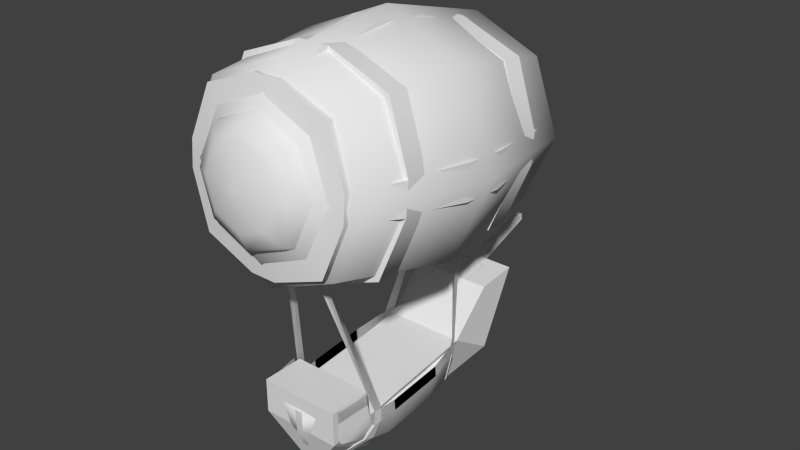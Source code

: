 # Source: airship_01.blend  (saved by Blender 2.76.0; exported with 4.5.12 LTS)
import bpy
from mathutils import Matrix  # noqa: F401  (used for matrix-valued properties, if any)

bpy.ops.wm.read_factory_settings(use_empty=True)
scene = bpy.context.scene
scene.name = 'Scene'

# ---- collections
col_collection_1 = bpy.data.collections.new('Collection 1'); scene.collection.children.link(col_collection_1)
col_collection_2 = bpy.data.collections.new('Collection 2'); scene.collection.children.link(col_collection_2)

# ---- world
world_world = bpy.data.worlds.new('World'); scene.world = world_world
world_world.color = (0.05088, 0.05088, 0.05088)
world_world.use_sun_shadow = False
world_world.sun_shadow_jitter_overblur = 0.0
world_world.cycles.sampling_method = 'MANUAL'
world_world.cycles.sample_map_resolution = 256

# ---- meshes
me_circle = bpy.data.meshes.new('Circle')
me_circle.from_pydata([(-3.0, 19.55, -2.683), (-13.61, 15.17, -2.3), (-18.0, 4.603, -1.376), (3.0, -16.32, 0.4546), (13.61, -11.94, 0.07173), (18.0, -1.374, -0.8527), (3.0, 19.55, -2.683), (-18.0, -1.374, -0.8527), (-13.61, -11.94, 0.07173), (-3.0, -16.32, 0.4546), (18.0, 4.603, -1.376), (13.61, 15.17, -2.3), (19.5, -1.374, -0.8527), (19.5, 4.603, -1.376), (-3.0, 21.04, -2.814), (3.0, 21.04, -2.814), (-19.5, 4.603, -1.376), (-19.5, -1.374, -0.8527), (3.0, -17.81, 0.5854), (-3.0, -17.81, 0.5854), (-14.97, 16.52, -2.419), (14.97, -13.3, 0.1903), (-14.97, -13.3, 0.1903), (14.97, 16.52, -2.419), (-3.63, 22.44, -12.97), (-16.46, 17.14, -12.51), (-21.78, 4.359, -11.39), (3.63, -20.95, -9.178), (16.46, -15.66, -9.641), (21.78, -2.873, -10.76), (3.63, 22.44, -12.97), (-21.78, -2.873, -10.76), (-16.46, -15.66, -9.641), (-3.63, -20.95, -9.178), (21.78, 4.359, -11.39), (16.46, 17.14, -12.51), (23.6, -2.873, -10.76), (23.6, 4.359, -11.39), (-3.63, 24.25, -13.13), (3.63, 24.25, -13.13), (-23.6, 4.359, -11.39), (-23.6, -2.873, -10.76), (3.63, -22.76, -9.02), (-3.63, -22.76, -9.02), (19.5, -1.2, 1.14), (19.5, 4.778, 0.6168), (-3.0, 21.21, -0.8213), (3.0, 21.21, -0.8213), (-19.5, 4.778, 0.6168), (-19.5, -1.2, 1.14), (3.0, -17.64, 2.578), (-3.0, -17.64, 2.578), (-14.97, 16.7, -0.4263), (14.97, -13.12, 2.183), (-14.97, -13.12, 2.183), (14.97, 16.7, -0.4263), (14.23, 1.876, 1.874), (7.875e-07, -10.62, 5.979), (-3.821e-09, 16.06, 0.6339), (3.232e-08, 14.9, 3.747), (-14.23, 1.876, 1.874), (-12.81, 2.138, 4.863), (8.352e-07, -12.3, 3.115), (12.81, 2.138, 4.863), (-10.06, 11.9, 0.9972), (10.06, -8.15, 2.752), (-10.06, -8.15, 2.752), (10.06, 11.9, 0.9972), (-9.058, 11.16, 4.074), (9.058, -6.886, 5.652), (-9.058, -6.886, 5.652), (9.058, 11.16, 4.074), (7.122e-07, -6.621, 7.637), (1.836e-07, 11.24, 6.074), (-8.967, 2.312, 6.855), (8.967, 2.312, 6.855), (-6.341, 8.628, 6.303), (6.341, -4.005, 7.408), (-6.341, -4.005, 7.408), (6.341, 8.628, 6.303), (6.258e-07, 2.399, 7.852), (3.63, 22.0, -17.96), (21.78, -3.309, -15.74), (16.46, -16.09, -14.62), (3.63, -21.39, -14.16), (-21.78, 3.924, -16.37), (-16.46, 16.71, -17.49), (-3.63, 22.0, -17.96), (-21.78, -3.309, -15.74), (-16.46, -16.09, -14.62), (-3.63, -21.39, -14.16), (21.78, 3.924, -16.37), (16.46, 16.71, -17.49), (23.6, -3.309, -15.74), (23.6, 3.924, -16.37), (-3.63, 23.81, -18.11), (3.63, 23.81, -18.11), (-23.6, 3.924, -16.37), (-23.6, -3.309, -15.74), (3.63, -23.2, -14.0), (-3.63, -23.2, -14.0), (-18.11, 18.78, -12.65), (18.11, -17.3, -9.498), (-18.11, -17.3, -9.498), (18.11, 18.78, -12.65), (18.11, -17.73, -14.48), (-18.11, 18.35, -17.64), (-18.11, -17.73, -14.48), (18.11, 18.35, -17.64), (3.993, 23.3, -28.11), (23.96, -4.542, -25.67), (18.11, -18.61, -24.44), (3.993, -24.43, -23.93), (-23.96, 3.414, -26.37), (-18.11, 17.48, -27.6), (-3.993, 23.3, -28.11), (-23.96, -4.542, -25.67), (-18.11, -18.61, -24.44), (-3.993, -24.43, -23.93), (23.96, 3.414, -26.37), (18.11, 17.48, -27.6), (25.95, -4.542, -25.67), (25.95, 3.414, -26.37), (-3.993, 25.29, -28.28), (3.993, 25.29, -28.28), (-25.95, 3.414, -26.37), (-25.95, -4.542, -25.67), (3.993, -26.42, -23.76), (-3.993, -26.42, -23.76), (3.993, 22.43, -38.07), (23.96, -5.414, -35.63), (18.11, -19.48, -34.4), (3.993, -25.3, -33.89), (-23.96, 2.542, -36.33), (-18.11, 16.61, -37.56), (-3.993, 22.43, -38.07), (-23.96, -5.414, -35.63), (-18.11, -19.48, -34.4), (-3.993, -25.3, -33.89), (23.96, 2.542, -36.33), (18.11, 16.61, -37.56), (25.95, -5.414, -35.63), (25.95, 2.542, -36.33), (-3.993, 24.42, -38.24), (3.993, 24.42, -38.24), (-25.95, 2.542, -36.33), (-25.95, -5.414, -35.63), (3.993, -27.29, -33.72), (-3.993, -27.29, -33.72), (3.627, 19.37, -47.84), (21.76, -5.92, -45.63), (16.45, -18.69, -44.51), (-3.627, 19.37, -47.84), (21.76, 1.306, -46.26), (16.45, 14.08, -47.38), (23.57, -5.92, -45.63), (23.57, 1.306, -46.26), (-3.627, 21.18, -48.0), (3.627, 21.18, -48.0), (-3.0, 14.32, -62.45), (-13.61, 9.94, -62.07), (-18.0, -0.6261, -61.15), (3.0, -21.55, -59.32), (13.61, -17.17, -59.7), (18.0, -6.603, -60.62), (3.0, 14.32, -62.45), (-18.0, -6.603, -60.62), (-13.61, -17.17, -59.7), (-3.0, -21.55, -59.32), (18.0, -0.6261, -61.15), (13.61, 9.94, -62.07), (19.5, -6.603, -60.62), (19.5, -0.6261, -61.15), (-3.0, 15.81, -62.59), (3.0, 15.81, -62.59), (-19.5, -0.6261, -61.15), (-19.5, -6.603, -60.62), (3.0, -23.04, -59.19), (-3.0, -23.04, -59.19), (-14.97, 11.3, -62.19), (14.97, -18.52, -59.58), (-14.97, -18.52, -59.58), (14.97, 11.3, -62.19), (-3.63, 18.95, -52.82), (-16.46, 13.66, -52.36), (-21.78, 0.8731, -51.24), (3.63, -24.44, -49.03), (16.46, -19.14, -49.49), (21.78, -6.359, -50.61), (3.63, 18.95, -52.82), (-21.78, -6.359, -50.61), (-16.46, -19.14, -49.49), (-3.63, -24.44, -49.03), (21.78, 0.8731, -51.24), (16.46, 13.66, -52.36), (23.6, -6.359, -50.61), (23.6, 0.8731, -51.24), (-3.63, 20.76, -52.98), (3.63, 20.76, -52.98), (-23.6, 0.8731, -51.24), (-23.6, -6.359, -50.61), (3.63, -26.25, -48.87), (-3.63, -26.25, -48.87), (19.5, -6.778, -62.62), (19.5, -0.8004, -63.14), (-3.0, 15.64, -64.58), (3.0, 15.64, -64.58), (-19.5, -0.8004, -63.14), (-19.5, -6.778, -62.62), (3.0, -23.21, -61.18), (-3.0, -23.21, -61.18), (-14.97, 11.12, -64.18), (14.97, -18.7, -61.57), (-14.97, -18.7, -61.57), (14.97, 11.12, -64.18), (14.23, -3.876, -63.87), (7.875e-07, -16.9, -65.75), (-3.821e-09, 10.3, -65.11), (3.232e-08, 8.624, -67.98), (-14.23, -3.876, -63.87), (-12.81, -4.138, -66.86), (8.352e-07, -18.06, -62.63), (12.81, -4.138, -66.86), (-10.06, 6.15, -64.75), (10.06, -13.9, -63.0), (-10.06, -13.9, -63.0), (10.06, 6.15, -64.75), (-9.058, 4.886, -67.65), (9.058, -13.16, -66.07), (-9.058, -13.16, -66.07), (9.058, 4.886, -67.65), (7.122e-07, -13.24, -68.07), (1.836e-07, 4.621, -69.64), (-8.967, -4.312, -68.86), (8.967, -4.312, -68.86), (-6.341, 2.005, -69.41), (6.341, -10.63, -68.3), (-6.341, -10.63, -68.3), (6.341, 2.005, -69.41), (6.258e-07, -4.399, -69.85), (3.63, -24.0, -44.04), (-21.78, 1.309, -46.26), (-16.46, 14.09, -47.38), (-21.78, -5.924, -45.63), (-16.46, -18.71, -44.51), (-3.63, -24.0, -44.04), (-23.6, 1.309, -46.26), (-23.6, -5.924, -45.63), (3.63, -25.81, -43.89), (-3.63, -25.81, -43.89), (-18.11, 15.3, -52.5), (18.11, -20.78, -49.35), (-18.11, -20.78, -49.35), (18.11, 15.3, -52.5), (18.11, -20.35, -44.36), (-18.11, 15.73, -47.52), (-18.11, -20.35, -44.36), (18.11, 15.73, -47.52), (-11.55, -56.57, -21.91), (11.55, -56.57, -21.91), (-11.55, -55.35, -35.86), (11.55, -55.35, -35.86), (-10.4, -54.04, -42.77), (10.4, -54.04, -42.77), (-6.615, -52.04, -49.63), (6.615, -52.04, -49.63), (-4.631, -45.15, -56.05), (4.631, -45.15, -56.05), (-4.167, -44.54, -63.02), (-0.8335, -70.02, -36.84), (-0.8335, -68.71, -43.75), (0.8335, -68.71, -43.75), (-0.8335, -38.53, -83.58), (0.8335, -38.53, -83.58), (-10.4, -51.6, -14.45), (10.4, -51.6, -14.45), (-9.356, -52.4, -5.388), (9.356, -52.4, -5.388), (10.49, -57.13, -15.52), (-10.49, -57.13, -15.52), (-0.8335, -51.7, -61.54), (0.8335, -51.7, -61.54), (-0.8335, -44.42, -64.42), (0.8335, -44.42, -64.42), (11.55, -53.78, -21.67), (-11.55, -53.78, -21.67), (-11.55, -52.56, -35.62), (11.55, -52.56, -35.62), (-10.4, -51.25, -42.53), (10.4, -51.25, -42.53), (-6.615, -49.25, -49.38), (6.615, -49.25, -49.38), (-4.631, -42.36, -55.81), (4.631, -42.36, -55.81), (-4.167, -41.75, -62.78), (4.167, -41.75, -62.78), (-0.8335, -41.63, -64.17), (0.8335, -41.63, -64.17), (-10.4, -48.81, -14.21), (10.4, -48.81, -14.21), (-9.356, -49.61, -5.144), (9.356, -49.61, -5.144), (10.44, -54.37, -14.99), (-10.44, -54.37, -14.99), (5.926, -59.02, -50.11), (0.8335, -66.07, -49.85), (-0.8335, -66.07, -49.85), (4.167, -44.54, -63.02), (-4.167, -51.82, -60.15), (4.167, -51.82, -60.15), (-4.167, -57.77, -56.45), (4.167, -57.77, -56.45), (0.8335, -57.64, -57.85), (-0.8335, -57.64, -57.85), (0.8335, -70.02, -36.84), (-0.8335, -71.24, -22.89), (0.8335, -71.24, -22.89), (-0.8335, -66.88, -8.459), (0.8335, -66.88, -8.459), (-0.8335, -58.06, -4.876), (0.8335, -58.06, -4.876), (8.726, -61.03, -43.26), (9.426, -62.34, -36.35), (9.426, -63.56, -22.4), (8.026, -61.5, -13.79), (9.743, -57.83, -7.562), (-0.9356, -52.46, -4.691), (0.9356, -52.46, -4.691), (-5.926, -59.02, -50.11), (0.8335, -37.13, -83.46), (-8.726, -61.03, -43.26), (-9.426, -62.34, -36.35), (-9.426, -63.56, -22.4), (-8.026, -61.5, -13.79), (-9.743, -57.83, -7.562), (-0.8335, -37.13, -83.46), (11.0, -54.0, -16.0), (11.0, -54.0, -18.0), (4.0, -20.0, -7.0), (4.0, -20.0, -9.0), (11.0, -57.33, -16.0), (11.0, -57.33, -18.0), (9.423, -62.09, -17.32), (8.543, -62.09, -15.52), (-11.0, -57.33, -18.0), (-11.0, -57.33, -16.0), (-4.0, -20.0, -9.0), (-4.0, -20.0, -7.0), (9.426, -53.47, -45.14), (10.49, -54.0, -43.0), (4.0, -20.0, -54.0), (4.0, -20.0, -52.0), (8.152, -60.54, -45.0), (8.93, -61.12, -43.0), (9.262, -54.26, -42.56), (8.348, -53.7, -45.48), (-4.0, -20.0, -52.0), (-4.0, -20.0, -54.0), (-10.49, -54.0, -43.0), (-9.426, -53.47, -45.14), (1.03, -68.28, -45.0), (0.8506, -69.1, -43.0), (-1.03, -68.28, -45.0), (-0.8506, -69.1, -43.0), (-8.912, -60.54, -45.0), (-9.758, -61.12, -43.0), (7.224, -60.0, -45.34), (7.891, -60.58, -42.6), (-9.262, -54.26, -42.56), (-8.348, -53.7, -45.48), (0.9131, -66.9, -45.38), (0.7523, -67.68, -42.64), (-0.9131, -66.9, -45.38), (-0.7523, -67.68, -42.64), (-7.898, -60.0, -45.34), (-8.623, -60.59, -42.6), (2.466, -69.35, -16.32), (2.13, -68.66, -14.47), (-11.0, -54.0, -18.0), (-11.0, -54.0, -16.0), (-9.423, -62.09, -17.32), (-8.543, -62.09, -15.52), (-2.466, -69.35, -16.32), (-2.13, -68.66, -14.47), (9.455, -57.63, -15.86), (8.754, -58.07, -17.76), (7.51, -61.94, -17.23), (7.354, -61.8, -15.47), (-8.754, -58.07, -17.76), (-9.455, -57.63, -15.86), (1.969, -67.83, -16.46), (1.837, -67.56, -14.59), (-7.51, -61.94, -17.23), (-7.354, -61.8, -15.47), (-1.969, -67.83, -16.46), (-1.837, -67.56, -14.59), (-11.55, -56.57, -21.91), (11.55, -56.57, -21.91), (-11.55, -55.35, -35.86), (11.55, -55.35, -35.86), (-10.4, -54.04, -42.77), (10.4, -54.04, -42.77), (-6.615, -52.04, -49.63), (6.615, -52.04, -49.63), (-4.631, -45.15, -56.05), (4.631, -45.15, -56.05), (-4.167, -44.54, -63.02), (-10.4, -51.6, -14.45), (10.4, -51.6, -14.45), (-9.356, -52.4, -5.388), (9.356, -52.4, -5.388), (10.49, -57.13, -15.52), (-10.49, -57.13, -15.52), (-0.8335, -44.42, -64.42), (0.8335, -44.42, -64.42), (11.55, -53.78, -21.67), (-11.55, -53.78, -21.67), (-11.55, -52.56, -35.62), (11.55, -52.56, -35.62), (-10.4, -51.25, -42.53), (10.4, -51.25, -42.53), (-6.615, -49.25, -49.38), (6.615, -49.25, -49.38), (-4.631, -42.36, -55.81), (4.631, -42.36, -55.81), (-4.167, -41.75, -62.78), (4.167, -41.75, -62.78), (-0.8335, -41.63, -64.17), (0.8335, -41.63, -64.17), (-10.4, -48.81, -14.21), (10.4, -48.81, -14.21), (-9.356, -49.61, -5.144), (9.356, -49.61, -5.144), (10.44, -54.37, -14.99), (-10.44, -54.37, -14.99), (4.167, -44.54, -63.02), (11.0, -54.0, -16.0), (11.0, -54.0, -18.0), (4.0, -20.0, -7.0), (4.0, -20.0, -9.0), (-4.0, -20.0, -9.0), (-4.0, -20.0, -7.0), (9.426, -53.47, -45.14), (10.49, -54.0, -43.0), (4.0, -20.0, -54.0), (4.0, -20.0, -52.0), (-4.0, -20.0, -52.0), (-4.0, -20.0, -54.0), (-10.49, -54.0, -43.0), (-9.426, -53.47, -45.14), (-11.0, -54.0, -18.0), (-11.0, -54.0, -16.0)], [], [(6, 15, 23, 11), (3, 4, 21, 18), (5, 12, 21, 4), (10, 11, 23, 13), (0, 1, 20, 14), (2, 16, 20, 1), (7, 8, 22, 17), (9, 19, 22, 8), (1, 25, 26, 2), (6, 30, 39, 15), (3, 27, 28, 4), (14, 38, 24, 0), (4, 28, 29, 5), (16, 40, 41, 17), (7, 31, 32, 8), (17, 41, 31, 7), (12, 36, 37, 13), (8, 32, 33, 9), (2, 26, 40, 16), (13, 37, 34, 10), (10, 34, 35, 11), (18, 19, 43, 42), (5, 29, 36, 12), (11, 35, 30, 6), (9, 33, 43, 19), (0, 24, 25, 1), (14, 15, 39, 38), (18, 42, 27, 3), (15, 14, 46, 47), (20, 16, 48, 52), (12, 13, 45, 44), (13, 23, 55, 45), (17, 22, 54, 49), (23, 15, 47, 55), (18, 21, 53, 50), (22, 19, 51, 54), (19, 18, 50, 51), (14, 20, 52, 46), (16, 17, 49, 48), (21, 12, 44, 53), (64, 60, 61, 68), (51, 50, 62), (46, 52, 64, 58), (53, 44, 56, 65), (55, 47, 58, 67), (52, 48, 60, 64), (49, 54, 66, 60), (60, 66, 70, 61), (47, 46, 58), (48, 49, 60), (54, 51, 62, 66), (50, 53, 65, 62), (45, 55, 67, 56), (44, 45, 56), (65, 56, 63, 69), (67, 58, 59, 71), (58, 64, 68, 59), (66, 62, 57, 70), (62, 65, 69, 57), (56, 67, 71, 63), (69, 63, 75, 77), (71, 59, 73, 79), (63, 71, 79, 75), (59, 68, 76, 73), (57, 69, 77, 72), (68, 61, 74, 76), (61, 70, 78, 74), (70, 57, 72, 78), (82, 93, 105, 83), (35, 34, 37, 104), (94, 91, 92, 108), (96, 108, 92, 81), (87, 86, 106, 95), (101, 25, 24, 38), (35, 104, 39, 30), (74, 78, 80), (77, 75, 80), (78, 72, 80), (79, 73, 80), (75, 79, 80), (72, 77, 80), (73, 76, 80), (76, 74, 80), (84, 83, 105, 99), (28, 102, 36, 29), (28, 27, 42, 102), (89, 90, 100, 107), (32, 103, 43, 33), (32, 31, 41, 103), (88, 89, 107, 98), (86, 85, 97, 106), (25, 101, 40, 26), (37, 94, 108, 104), (104, 108, 96, 39), (39, 96, 95, 38), (38, 95, 106, 101), (101, 106, 97, 40), (40, 97, 98, 41), (41, 98, 107, 103), (103, 107, 100, 43), (43, 100, 99, 42), (42, 99, 105, 102), (102, 105, 93, 36), (36, 93, 94, 37), (94, 93, 121, 122), (86, 114, 113, 85), (81, 92, 120, 109), (98, 97, 125, 126), (87, 115, 114, 86), (92, 91, 119, 120), (98, 126, 116, 88), (95, 123, 115, 87), (89, 117, 118, 90), (85, 113, 125, 97), (96, 81, 109, 124), (88, 116, 117, 89), (99, 100, 128, 127), (95, 96, 124, 123), (83, 111, 110, 82), (90, 118, 128, 100), (82, 110, 121, 93), (99, 127, 112, 84), (91, 94, 122, 119), (84, 112, 111, 83), (123, 143, 135, 115), (113, 133, 145, 125), (117, 137, 138, 118), (124, 109, 129, 144), (127, 128, 148, 147), (116, 136, 137, 117), (123, 124, 144, 143), (118, 138, 148, 128), (111, 131, 130, 110), (110, 130, 141, 121), (127, 147, 132, 112), (112, 132, 131, 111), (119, 122, 142, 139), (114, 134, 133, 113), (122, 121, 141, 142), (115, 135, 134, 114), (109, 120, 140, 129), (126, 125, 145, 146), (126, 146, 136, 116), (120, 119, 139, 140), (142, 141, 155, 156), (129, 140, 154, 149), (140, 139, 153, 154), (143, 157, 152, 135), (144, 129, 149, 158), (143, 144, 158, 157), (131, 151, 150, 130), (130, 150, 155, 141), (139, 142, 156, 153), (165, 170, 182, 174), (162, 177, 180, 163), (164, 163, 180, 171), (169, 172, 182, 170), (159, 173, 179, 160), (161, 160, 179, 175), (166, 176, 181, 167), (168, 167, 181, 178), (160, 161, 185, 184), (165, 174, 198, 189), (162, 163, 187, 186), (173, 159, 183, 197), (163, 164, 188, 187), (175, 176, 200, 199), (166, 167, 191, 190), (176, 166, 190, 200), (171, 172, 196, 195), (167, 168, 192, 191), (161, 175, 199, 185), (172, 169, 193, 196), (169, 170, 194, 193), (177, 201, 202, 178), (164, 171, 195, 188), (170, 165, 189, 194), (168, 178, 202, 192), (159, 160, 184, 183), (173, 197, 198, 174), (177, 162, 186, 201), (174, 206, 205, 173), (179, 211, 207, 175), (171, 203, 204, 172), (172, 204, 214, 182), (176, 208, 213, 181), (182, 214, 206, 174), (177, 209, 212, 180), (181, 213, 210, 178), (178, 210, 209, 177), (173, 205, 211, 179), (175, 207, 208, 176), (180, 212, 203, 171), (223, 227, 220, 219), (210, 221, 209), (205, 217, 223, 211), (212, 224, 215, 203), (214, 226, 217, 206), (211, 223, 219, 207), (208, 219, 225, 213), (219, 220, 229, 225), (206, 217, 205), (207, 219, 208), (213, 225, 221, 210), (209, 221, 224, 212), (204, 215, 226, 214), (203, 215, 204), (224, 228, 222, 215), (226, 230, 218, 217), (217, 218, 227, 223), (225, 229, 216, 221), (221, 216, 228, 224), (215, 222, 230, 226), (228, 236, 234, 222), (230, 238, 232, 218), (222, 234, 238, 230), (218, 232, 235, 227), (216, 231, 236, 228), (227, 235, 233, 220), (220, 233, 237, 229), (229, 237, 231, 216), (194, 253, 196, 193), (250, 197, 183, 184), (194, 189, 198, 253), (233, 239, 237), (236, 239, 234), (237, 239, 231), (238, 239, 232), (234, 239, 238), (231, 239, 236), (232, 239, 235), (235, 239, 233), (187, 188, 195, 251), (187, 251, 201, 186), (244, 256, 249, 245), (191, 192, 202, 252), (191, 252, 200, 190), (243, 247, 256, 244), (242, 255, 246, 241), (184, 185, 199, 250), (250, 199, 246, 255), (199, 200, 247, 246), (200, 252, 256, 247), (252, 202, 249, 256), (202, 201, 248, 249), (201, 251, 254, 248), (134, 242, 241, 133), (135, 152, 242, 134), (146, 145, 246, 247), (146, 247, 243, 136), (133, 241, 246, 145), (137, 244, 245, 138), (147, 148, 249, 248), (136, 243, 244, 137), (138, 245, 249, 148), (147, 248, 240, 132), (132, 240, 151, 131), (150, 151, 254, 155), (156, 257, 154, 153), (158, 149, 154, 257), (152, 157, 255, 242), (240, 248, 254, 151), (196, 253, 257, 156), (253, 198, 158, 257), (198, 197, 157, 158), (197, 250, 255, 157), (251, 195, 155, 254), (195, 196, 156, 155), (258, 259, 261, 260), (260, 261, 263, 262), (262, 263, 265, 264), (264, 265, 267, 266), (314, 316, 315, 269), (271, 314, 269, 270), (305, 271, 270, 306), (278, 279, 303, 302), (275, 274, 276, 277), (259, 258, 279, 278), (281, 312, 313, 280), (309, 311, 312, 281), (275, 299, 301, 277), (267, 293, 291, 265), (276, 300, 298, 274), (264, 290, 292, 266), (260, 286, 288, 262), (263, 289, 287, 261), (266, 292, 294, 268), (279, 303, 285, 258), (258, 285, 286, 260), (305, 311, 304), (262, 288, 290, 264), (259, 284, 302, 278), (313, 312, 305, 306), (265, 291, 289, 263), (261, 287, 284, 259), (312, 311, 305), (277, 301, 300, 276), (265, 304, 311, 309), (302, 303, 274, 275), (309, 307, 267, 265), (280, 313, 310, 308), (307, 309, 281, 283), (283, 281, 280, 282), (266, 267, 307, 268), (268, 307, 283, 282), (282, 272, 273, 283), (307, 295, 293, 267), (282, 283, 297, 296), (268, 294, 296, 282), (283, 297, 295, 307), (282, 280, 308, 268), (316, 318, 317, 315), (318, 320, 319, 317), (265, 263, 321, 304), (263, 261, 322, 321), (261, 259, 323, 322), (259, 278, 324, 323), (318, 316, 323, 324), (316, 314, 322, 323), (314, 271, 321, 322), (271, 305, 304, 321), (278, 325, 324), (325, 302, 275, 277), (278, 302, 325), (320, 318, 324, 325), (276, 326, 327, 277), (320, 327, 326, 319), (277, 327, 320, 325), (272, 282, 296, 335), (283, 273, 329, 297), (296, 297, 329, 335), (272, 335, 329, 273), (306, 328, 310), (313, 306, 310), (264, 308, 310, 328), (308, 264, 266, 268), (264, 328, 330, 262), (262, 330, 331, 260), (260, 331, 332, 258), (258, 332, 333, 279), (317, 333, 332, 315), (315, 332, 331, 269), (269, 331, 330, 270), (270, 330, 328, 306), (279, 333, 334), (334, 276, 274, 303), (279, 334, 303), (319, 334, 333, 317), (276, 334, 319, 326), (336, 337, 339, 338), (337, 336, 340, 341), (341, 340, 343, 342), (378, 344, 345, 379), (348, 350, 351, 349), (349, 353, 352, 348), (358, 359, 364, 365), (359, 358, 356, 357), (353, 361, 360, 352), (361, 363, 362, 360), (363, 365, 364, 362), (358, 365, 375, 368), (365, 363, 373, 375), (363, 361, 371, 373), (361, 353, 367, 371), (362, 364, 374, 372), (353, 349, 354, 367), (360, 362, 372, 370), (364, 359, 369, 374), (352, 360, 370, 366), (348, 352, 366, 355), (342, 343, 377, 376), (379, 347, 346, 378), (344, 380, 381, 345), (380, 382, 383, 381), (376, 377, 383, 382), (381, 393, 389, 345), (383, 395, 393, 381), (342, 376, 390, 386), (343, 340, 384, 387), (344, 388, 392, 380), (383, 377, 391, 395), (341, 342, 386, 385), (377, 343, 387, 391), (376, 382, 394, 390), (380, 392, 394, 382), (408, 410, 432, 430), (405, 403, 422, 424), (409, 407, 429, 431), (402, 404, 423, 421), (398, 400, 419, 417), (401, 399, 418, 420), (404, 406, 425, 423), (412, 396, 416, 434), (396, 398, 417, 416), (400, 402, 421, 419), (397, 411, 433, 415), (403, 401, 420, 422), (399, 397, 415, 418), (410, 409, 431, 432), (435, 405, 424, 426), (406, 413, 427, 425), (414, 435, 426, 428), (436, 438, 439, 437), (442, 443, 445, 444), (449, 447, 446, 448), (451, 450, 440, 441)])
me_circle.polygons.foreach_set('use_smooth', [1, 1, 1, 1, 1, 1, 1, 1, 1, 1, 1, 1, 1, 1, 1, 1, 1, 1, 1, 1, 1, 1, 1, 1, 1, 1, 1, 1, 1, 1, 1, 1, 1, 1, 1, 1, 1, 1, 1, 1, 1, 1, 1, 1, 1, 1, 1, 1, 1, 1, 1, 1, 1, 1, 1, 1, 1, 1, 1, 1, 1, 1, 1, 1, 1, 1, 1, 1, 1, 1, 1, 1, 1, 1, 1, 1, 1, 1, 1, 1, 1, 1, 1, 1, 1, 1, 1, 1, 1, 1, 1, 1, 1, 1, 1, 1, 1, 1, 1, 1, 1, 1, 1, 1, 1, 1, 1, 1, 1, 1, 1, 1, 1, 1, 1, 1, 1, 1, 1, 1, 1, 1, 1, 1, 1, 1, 1, 1, 1, 1, 1, 1, 1, 1, 1, 1, 1, 1, 1, 1, 1, 1, 1, 1, 1, 1, 1, 1, 1, 1, 1, 1, 1, 1, 1, 1, 1, 1, 1, 1, 1, 1, 1, 1, 1, 1, 1, 1, 1, 1, 1, 1, 1, 1, 1, 1, 1, 1, 1, 1, 1, 1, 1, 1, 1, 1, 1, 1, 1, 1, 1, 1, 1, 1, 1, 1, 1, 1, 1, 1, 1, 1, 1, 1, 1, 1, 1, 1, 1, 1, 1, 1, 1, 1, 1, 1, 1, 1, 1, 1, 1, 1, 1, 1, 1, 1, 1, 1, 1, 1, 1, 1, 1, 1, 1, 1, 1, 1, 1, 1, 1, 1, 1, 1, 1, 1, 1, 1, 1, 1, 1, 1, 1, 1, 1, 1, 1, 1, 1, 1, 1, 1, 1, 1, 1, 1, 1, 1, 1, 1, 1, 1, 1, 1, 1, 1, 1, 1, 1, 1, 1, 1, 1, 1, 1, 1, 1, 1, 1, 1, 1, 1, 1, 1, 1, 1, 1, 1, 1, 1, 1, 1, 1, 1, 1, 1, 1, 1, 1, 1, 1, 1, 1, 1, 1, 1, 1, 1, 1, 1, 1, 1, 1, 1, 1, 1, 1, 1, 1, 1, 1, 1, 1, 1, 1, 1, 1, 1, 1, 1, 1, 1, 1, 1, 1, 1, 1, 1, 1, 0, 0, 0, 0, 0, 0, 0, 0, 0, 0, 0, 0, 0, 0, 0, 0, 0, 0, 0, 0, 0, 0, 0, 0, 0, 0, 0, 0, 0, 0, 0, 0, 0, 0, 0, 0, 1, 1, 1, 1, 1, 1, 1, 1, 1, 1, 1, 1, 1, 1, 1, 1, 1, 0, 0, 0, 0])
_k = set([(0, 1), (0, 24), (1, 2), (2, 16), (2, 26), (3, 4), (3, 18), (3, 27), (4, 5), (5, 12), (5, 29), (6, 11), (6, 15), (7, 8), (7, 17), (7, 31), (8, 9), (9, 19), (9, 33), (10, 11), (10, 13), (10, 34), (12, 13), (12, 21), (12, 36), (13, 23), (13, 37), (14, 15), (14, 20), (14, 38), (15, 23), (15, 39), (16, 17), (16, 20), (16, 40), (17, 22), (17, 41), (18, 19), (18, 21), (18, 42), (19, 22), (19, 43), (24, 25), (24, 38), (25, 26), (26, 40), (27, 28), (27, 42), (28, 29), (29, 36), (30, 35), (30, 39), (31, 32), (31, 41), (32, 33), (33, 43), (34, 35), (34, 37), (36, 37), (36, 102), (37, 104), (38, 39), (38, 101), (39, 104), (40, 41), (40, 101), (41, 103), (42, 43), (42, 102), (43, 103), (44, 45), (44, 53), (45, 55), (46, 47), (46, 52), (47, 55), (48, 49), (48, 52), (49, 54), (50, 51), (50, 53), (51, 54), (56, 65), (56, 67), (58, 64), (58, 67), (60, 64), (60, 66), (62, 65), (62, 66), (81, 92), (81, 96), (81, 109), (82, 83), (82, 93), (82, 110), (83, 84), (84, 99), (84, 112), (85, 86), (85, 97), (85, 113), (86, 87), (87, 95), (87, 115), (88, 89), (88, 98), (88, 116), (89, 90), (90, 100), (90, 118), (91, 92), (91, 94), (91, 119), (93, 94), (93, 105), (93, 121), (94, 108), (94, 122), (95, 96), (95, 106), (95, 123), (96, 108), (96, 124), (97, 98), (97, 106), (97, 125), (98, 107), (98, 126), (99, 100), (99, 105), (99, 127), (100, 107), (100, 128), (109, 129), (110, 130), (112, 132), (113, 133), (115, 135), (116, 136), (118, 138), (119, 139), (121, 141), (122, 142), (123, 143), (124, 144), (125, 145), (126, 146), (127, 147), (128, 148), (129, 149), (130, 150), (132, 240), (133, 241), (135, 152), (136, 243), (138, 245), (139, 153), (141, 155), (142, 156), (143, 157), (144, 158), (145, 246), (146, 247), (147, 248), (148, 249), (149, 154), (149, 158), (150, 151), (150, 155), (151, 240), (152, 157), (152, 242), (153, 154), (153, 156), (155, 156), (155, 254), (156, 257), (157, 158), (157, 255), (158, 257), (159, 160), (159, 173), (159, 183), (160, 161), (161, 175), (161, 185), (162, 163), (162, 177), (162, 186), (163, 164), (164, 171), (164, 188), (165, 170), (165, 174), (165, 189), (166, 167), (166, 176), (166, 190), (167, 168), (168, 178), (168, 192), (169, 170), (169, 172), (169, 193), (171, 172), (171, 180), (171, 195), (172, 182), (172, 196), (173, 174), (173, 179), (173, 197), (174, 182), (174, 198), (175, 176), (175, 179), (175, 199), (176, 181), (176, 200), (177, 178), (177, 180), (177, 201), (178, 181), (178, 202), (183, 184), (183, 197), (184, 185), (185, 199), (186, 187), (186, 201), (187, 188), (188, 195), (189, 194), (189, 198), (190, 191), (190, 200), (191, 192), (192, 202), (193, 194), (193, 196), (195, 196), (195, 251), (196, 253), (197, 198), (197, 250), (198, 253), (199, 200), (199, 250), (200, 252), (201, 202), (201, 251), (202, 252), (203, 204), (203, 212), (204, 214), (205, 206), (205, 211), (206, 214), (207, 208), (207, 211), (208, 213), (209, 210), (209, 212), (210, 213), (215, 224), (215, 226), (217, 223), (217, 226), (219, 223), (219, 225), (221, 224), (221, 225), (240, 248), (241, 242), (241, 246), (243, 244), (243, 247), (244, 245), (245, 249), (246, 247), (246, 255), (247, 256), (248, 249), (248, 254), (249, 256), (258, 260), (258, 279), (259, 261), (259, 278), (260, 262), (261, 263), (262, 264), (263, 265), (264, 266), (265, 267), (266, 268), (267, 307), (268, 282), (269, 270), (269, 315), (270, 306), (271, 305), (271, 314), (272, 273), (272, 282), (272, 335), (273, 283), (273, 329), (274, 275), (274, 276), (274, 303), (275, 277), (275, 302), (276, 277), (276, 300), (276, 334), (277, 301), (277, 325), (278, 279), (278, 302), (279, 303), (280, 282), (280, 313), (281, 283), (281, 312), (282, 283), (282, 296), (283, 297), (283, 307), (296, 297), (296, 335), (297, 329), (305, 312), (306, 313), (314, 316), (315, 317), (316, 318), (317, 319), (318, 320), (319, 326), (320, 327), (326, 327), (329, 335), (396, 398), (396, 412), (397, 399), (397, 411), (398, 400), (399, 401), (400, 402), (401, 403), (402, 404), (403, 405), (404, 406), (405, 435), (406, 413), (407, 409), (408, 410), (409, 410), (409, 431), (410, 432), (411, 433), (412, 434), (413, 427), (414, 428), (414, 435)])
me_circle.attributes.new('sharp_edge', 'BOOLEAN', 'EDGE').data.foreach_set('value', [ (min(e.vertices), max(e.vertices)) in _k for e in me_circle.edges])
_uv = me_circle.uv_layers.new(name='UVMap')
_uv.uv.foreach_set('vector', [0.5389, 0.3245, 0.5308, 0.3164, 0.6195, 0.276, 0.6196, 0.2907, 0.5381, 0.0004441, 0.6193, 0.03394, 0.6193, 0.04865, 0.53, 0.008563, 0.6677, 0.1292, 0.6597, 0.1373, 0.6193, 0.04865, 0.6339, 0.04859, 0.6677, 0.1949, 0.6342, 0.276, 0.6195, 0.276, 0.6596, 0.1868, 0.4733, 0.3245, 0.3922, 0.291, 0.3921, 0.2763, 0.4814, 0.3164, 0.3437, 0.1957, 0.3517, 0.1876, 0.3921, 0.2763, 0.3775, 0.2763, 0.3437, 0.1301, 0.3772, 0.04892, 0.3919, 0.0489, 0.3518, 0.1382, 0.4725, 0.000444, 0.4806, 0.008488, 0.3919, 0.0489, 0.3918, 0.03425, 0.9345, 0.5786, 0.8376, 0.5786, 0.8462, 0.4924, 0.9417, 0.5073, 0.07402, 0.985, 0.06822, 0.8886, 0.07901, 0.8851, 0.08295, 0.9821, 0.01541, 0.8842, 0.000444, 0.7888, 0.08668, 0.7802, 0.08668, 0.8771, 0.1204, 0.9821, 0.1243, 0.8851, 0.1351, 0.8886, 0.1293, 0.985, 0.08668, 0.8771, 0.08668, 0.7802, 0.1729, 0.7888, 0.158, 0.8842, 0.8404, 0.8538, 0.9374, 0.8499, 0.9374, 0.8952, 0.8404, 0.8913, 0.2058, 0.8842, 0.1908, 0.7888, 0.2771, 0.7802, 0.2771, 0.8771, 0.8404, 0.8913, 0.9374, 0.8952, 0.934, 0.906, 0.8376, 0.9002, 0.9102, 0.2708, 0.9063, 0.1738, 0.9516, 0.1738, 0.9477, 0.2708, 0.2771, 0.8771, 0.2771, 0.7802, 0.3633, 0.7888, 0.3483, 0.8842, 0.8376, 0.8449, 0.934, 0.8391, 0.9374, 0.8499, 0.8404, 0.8538, 0.9477, 0.2708, 0.9516, 0.1738, 0.9624, 0.1772, 0.9566, 0.2737, 0.8955, 0.01541, 0.9909, 0.000444, 0.9996, 0.08668, 0.9026, 0.08668, 0.6238, 0.9821, 0.5863, 0.9821, 0.5824, 0.8851, 0.6277, 0.8851, 0.9013, 0.2737, 0.8955, 0.1772, 0.9063, 0.1738, 0.9102, 0.2708, 0.9026, 0.08668, 0.9996, 0.08668, 0.9909, 0.1729, 0.8955, 0.158, 0.5774, 0.9849, 0.5716, 0.8885, 0.5824, 0.8851, 0.5863, 0.9821, 0.9417, 0.6499, 0.8462, 0.6648, 0.8376, 0.5786, 0.9345, 0.5786, 0.1204, 0.9821, 0.08295, 0.9821, 0.07901, 0.8851, 0.1243, 0.8851, 0.6238, 0.9821, 0.6277, 0.8851, 0.6385, 0.8885, 0.6327, 0.9849, 0.5308, 0.3164, 0.4814, 0.3164, 0.4852, 0.2935, 0.5258, 0.2934, 0.3921, 0.2763, 0.3517, 0.1876, 0.3748, 0.1826, 0.4078, 0.2594, 0.6597, 0.1373, 0.6596, 0.1868, 0.6368, 0.1829, 0.6367, 0.1423, 0.6596, 0.1868, 0.6195, 0.276, 0.6027, 0.2604, 0.6368, 0.1829, 0.3518, 0.1382, 0.3919, 0.0489, 0.4088, 0.06454, 0.3747, 0.142, 0.6195, 0.276, 0.5308, 0.3164, 0.5258, 0.2934, 0.6027, 0.2604, 0.53, 0.008563, 0.6193, 0.04865, 0.6036, 0.06551, 0.5262, 0.03142, 0.3919, 0.0489, 0.4806, 0.008488, 0.4856, 0.03151, 0.4088, 0.06454, 0.4806, 0.008488, 0.53, 0.008563, 0.5262, 0.03142, 0.4856, 0.03151, 0.4814, 0.3164, 0.3921, 0.2763, 0.4078, 0.2594, 0.4852, 0.2935, 0.3517, 0.1876, 0.3518, 0.1382, 0.3747, 0.142, 0.3748, 0.1826, 0.6193, 0.04865, 0.6597, 0.1373, 0.6367, 0.1423, 0.6036, 0.06551, 0.44, 0.2276, 0.4111, 0.1623, 0.4408, 0.1612, 0.4593, 0.207, 0.4856, 0.03151, 0.5262, 0.03142, 0.5059, 0.0679, 0.4852, 0.2935, 0.4078, 0.2594, 0.44, 0.2276, 0.5056, 0.257, 0.6036, 0.06551, 0.6367, 0.1423, 0.6003, 0.1626, 0.5714, 0.09729, 0.6027, 0.2604, 0.5258, 0.2934, 0.5056, 0.257, 0.5709, 0.2282, 0.4078, 0.2594, 0.3748, 0.1826, 0.4111, 0.1623, 0.44, 0.2276, 0.3747, 0.142, 0.4088, 0.06454, 0.4405, 0.09676, 0.4111, 0.1623, 0.4111, 0.1623, 0.4405, 0.09676, 0.4611, 0.116, 0.4408, 0.1612, 0.5258, 0.2934, 0.4852, 0.2935, 0.5056, 0.257, 0.3748, 0.1826, 0.3747, 0.142, 0.4111, 0.1623, 0.4088, 0.06454, 0.4856, 0.03151, 0.5059, 0.0679, 0.4405, 0.09676, 0.5262, 0.03142, 0.6036, 0.06551, 0.5714, 0.09729, 0.5059, 0.0679, 0.6368, 0.1829, 0.6027, 0.2604, 0.5709, 0.2282, 0.6003, 0.1626, 0.6367, 0.1423, 0.6368, 0.1829, 0.6003, 0.1626, 0.5714, 0.09729, 0.6003, 0.1626, 0.5706, 0.1637, 0.5521, 0.1179, 0.5709, 0.2282, 0.5056, 0.257, 0.5045, 0.2274, 0.5503, 0.2089, 0.5056, 0.257, 0.44, 0.2276, 0.4593, 0.207, 0.5045, 0.2274, 0.4405, 0.09676, 0.5059, 0.0679, 0.507, 0.09754, 0.4611, 0.116, 0.5059, 0.0679, 0.5714, 0.09729, 0.5521, 0.1179, 0.507, 0.09754, 0.6003, 0.1626, 0.5709, 0.2282, 0.5503, 0.2089, 0.5706, 0.1637, 0.5521, 0.1179, 0.5706, 0.1637, 0.5464, 0.164, 0.5355, 0.1349, 0.5503, 0.2089, 0.5045, 0.2274, 0.5042, 0.2031, 0.5333, 0.1922, 0.5706, 0.1637, 0.5503, 0.2089, 0.5333, 0.1922, 0.5464, 0.164, 0.5045, 0.2274, 0.4593, 0.207, 0.476, 0.19, 0.5042, 0.2031, 0.507, 0.09754, 0.5521, 0.1179, 0.5355, 0.1349, 0.5072, 0.1218, 0.4593, 0.207, 0.4408, 0.1612, 0.4651, 0.1609, 0.476, 0.19, 0.4408, 0.1612, 0.4611, 0.116, 0.4782, 0.1327, 0.4651, 0.1609, 0.4611, 0.116, 0.507, 0.09754, 0.5072, 0.1218, 0.4782, 0.1327, 0.243, 0.4888, 0.239, 0.4782, 0.3356, 0.4782, 0.3296, 0.4915, 0.103, 0.4182, 0.1897, 0.4208, 0.1937, 0.4314, 0.09705, 0.4314, 0.1937, 0.4782, 0.1897, 0.4888, 0.103, 0.4915, 0.09705, 0.4782, 0.000444, 0.4782, 0.09705, 0.4782, 0.09109, 0.4915, 0.004455, 0.4888, 0.9052, 0.4888, 0.8186, 0.4915, 0.8126, 0.4782, 0.9092, 0.4782, 0.8126, 0.4314, 0.8186, 0.4182, 0.9052, 0.4208, 0.9092, 0.4314, 0.09109, 0.4182, 0.09705, 0.4314, 0.0004441, 0.4314, 0.004455, 0.4208, 0.4651, 0.1609, 0.4782, 0.1327, 0.5057, 0.1625, 0.5355, 0.1349, 0.5464, 0.164, 0.5057, 0.1625, 0.4782, 0.1327, 0.5072, 0.1218, 0.5057, 0.1625, 0.5333, 0.1922, 0.5042, 0.2031, 0.5057, 0.1625, 0.5464, 0.164, 0.5333, 0.1922, 0.5057, 0.1625, 0.5072, 0.1218, 0.5355, 0.1349, 0.5057, 0.1625, 0.5042, 0.2031, 0.476, 0.19, 0.5057, 0.1625, 0.476, 0.19, 0.4651, 0.1609, 0.5057, 0.1625, 0.4282, 0.4888, 0.3415, 0.4915, 0.3356, 0.4782, 0.4322, 0.4782, 0.3296, 0.4182, 0.3356, 0.4314, 0.239, 0.4314, 0.243, 0.4208, 0.3415, 0.4182, 0.4282, 0.4208, 0.4322, 0.4314, 0.3356, 0.4314, 0.5681, 0.4915, 0.4815, 0.4888, 0.4775, 0.4782, 0.5741, 0.4782, 0.5681, 0.4182, 0.5741, 0.4314, 0.4775, 0.4314, 0.4815, 0.4208, 0.5801, 0.4182, 0.6667, 0.4208, 0.6707, 0.4314, 0.5741, 0.4314, 0.6667, 0.4888, 0.5801, 0.4915, 0.5741, 0.4782, 0.6707, 0.4782, 0.8066, 0.4915, 0.72, 0.4888, 0.716, 0.4782, 0.8126, 0.4782, 0.8066, 0.4182, 0.8126, 0.4314, 0.716, 0.4314, 0.72, 0.4208, 0.1937, 0.4314, 0.1937, 0.4782, 0.09705, 0.4782, 0.09705, 0.4314, 0.09705, 0.4314, 0.09705, 0.4782, 0.000444, 0.4782, 0.0004441, 0.4314, 0.9545, 0.4314, 0.9545, 0.4782, 0.9092, 0.4782, 0.9092, 0.4314, 0.9092, 0.4314, 0.9092, 0.4782, 0.8126, 0.4782, 0.8126, 0.4314, 0.8126, 0.4314, 0.8126, 0.4782, 0.716, 0.4782, 0.716, 0.4314, 0.716, 0.4314, 0.716, 0.4782, 0.6707, 0.4782, 0.6707, 0.4314, 0.6707, 0.4314, 0.6707, 0.4782, 0.5741, 0.4782, 0.5741, 0.4314, 0.5741, 0.4314, 0.5741, 0.4782, 0.4775, 0.4782, 0.4775, 0.4314, 0.4775, 0.4314, 0.4775, 0.4782, 0.4322, 0.4782, 0.4322, 0.4314, 0.4322, 0.4314, 0.4322, 0.4782, 0.3356, 0.4782, 0.3356, 0.4314, 0.3356, 0.4314, 0.3356, 0.4782, 0.239, 0.4782, 0.239, 0.4314, 0.239, 0.4314, 0.239, 0.4782, 0.1937, 0.4782, 0.1937, 0.4314, 0.7286, 0.2856, 0.6833, 0.2856, 0.6811, 0.1908, 0.7309, 0.1908, 0.4754, 0.7754, 0.4754, 0.6812, 0.5707, 0.6835, 0.5633, 0.7793, 0.3736, 0.7787, 0.2862, 0.7754, 0.2861, 0.6812, 0.3803, 0.6834, 0.8799, 0.2855, 0.8346, 0.2855, 0.8323, 0.1908, 0.8822, 0.1908, 0.388, 0.7787, 0.3812, 0.6834, 0.4754, 0.6812, 0.4754, 0.7754, 0.2862, 0.7754, 0.1983, 0.7793, 0.1908, 0.6835, 0.2861, 0.6812, 0.8799, 0.2855, 0.8822, 0.1908, 0.8944, 0.193, 0.891, 0.2876, 0.8043, 0.2856, 0.8065, 0.1908, 0.8188, 0.1931, 0.8154, 0.2876, 0.6658, 0.7753, 0.6658, 0.6812, 0.7611, 0.6835, 0.7537, 0.7793, 0.8235, 0.2876, 0.8201, 0.193, 0.8323, 0.1908, 0.8346, 0.2855, 0.759, 0.2856, 0.7478, 0.2876, 0.7444, 0.1931, 0.7567, 0.1908, 0.5783, 0.7786, 0.5716, 0.6834, 0.6658, 0.6812, 0.6658, 0.7753, 0.822, 0.7774, 0.7767, 0.7774, 0.7744, 0.6827, 0.8243, 0.6827, 0.8043, 0.2856, 0.759, 0.2856, 0.7567, 0.1908, 0.8065, 0.1908, 0.0946, 0.7754, 0.09467, 0.6812, 0.1899, 0.6836, 0.1825, 0.7793, 0.7656, 0.7795, 0.7622, 0.6849, 0.7744, 0.6827, 0.7767, 0.7774, 0.6722, 0.2876, 0.6688, 0.1931, 0.6811, 0.1908, 0.6833, 0.2856, 0.822, 0.7774, 0.8243, 0.6827, 0.8365, 0.6849, 0.8331, 0.7795, 0.7398, 0.2876, 0.7286, 0.2856, 0.7309, 0.1908, 0.7432, 0.1931, 0.007159, 0.7786, 0.000444, 0.6834, 0.09467, 0.6812, 0.0946, 0.7754, 0.8065, 0.1908, 0.8065, 0.09725, 0.819, 0.09725, 0.819, 0.1908, 0.8199, 0.1908, 0.8199, 0.09721, 0.8323, 0.09721, 0.8323, 0.1908, 0.6658, 0.6812, 0.6669, 0.5904, 0.7611, 0.5882, 0.7611, 0.6835, 0.7567, 0.1908, 0.7442, 0.1908, 0.7442, 0.09725, 0.7567, 0.09725, 0.8243, 0.6827, 0.7744, 0.6827, 0.7744, 0.5891, 0.8243, 0.5891, 0.5716, 0.6834, 0.5716, 0.5881, 0.6669, 0.5904, 0.6658, 0.6812, 0.8065, 0.1908, 0.7567, 0.1908, 0.7567, 0.09725, 0.8065, 0.09725, 0.762, 0.6827, 0.762, 0.5891, 0.7744, 0.5891, 0.7744, 0.6827, 0.09467, 0.6812, 0.09572, 0.5905, 0.1899, 0.5883, 0.1899, 0.6836, 0.6686, 0.1908, 0.6686, 0.09725, 0.6811, 0.09725, 0.6811, 0.1908, 0.8243, 0.6827, 0.8243, 0.5891, 0.8367, 0.5891, 0.8367, 0.6827, 0.000444, 0.6834, 0.0004698, 0.5881, 0.09572, 0.5905, 0.09467, 0.6812, 0.7434, 0.1908, 0.7309, 0.1908, 0.7309, 0.09725, 0.7434, 0.09725, 0.4754, 0.6812, 0.4765, 0.5905, 0.5707, 0.5883, 0.5707, 0.6835, 0.7309, 0.1908, 0.6811, 0.1908, 0.6811, 0.09725, 0.7309, 0.09725, 0.3812, 0.6834, 0.3812, 0.5881, 0.4765, 0.5905, 0.4754, 0.6812, 0.3803, 0.6834, 0.2861, 0.6812, 0.2851, 0.5905, 0.3803, 0.5881, 0.8822, 0.1908, 0.8323, 0.1908, 0.8323, 0.09721, 0.8822, 0.09721, 0.8822, 0.1908, 0.8822, 0.09721, 0.8946, 0.09721, 0.8946, 0.1908, 0.2861, 0.6812, 0.1908, 0.6835, 0.1909, 0.5882, 0.2851, 0.5905, 0.7309, 0.09725, 0.6811, 0.09725, 0.6834, 0.002486, 0.7286, 0.002487, 0.3803, 0.5881, 0.2851, 0.5905, 0.285, 0.4963, 0.3728, 0.4924, 0.2851, 0.5905, 0.1909, 0.5882, 0.1977, 0.493, 0.285, 0.4963, 0.8065, 0.09725, 0.8042, 0.002486, 0.8154, 0.0004442, 0.8188, 0.095, 0.7567, 0.09725, 0.7445, 0.095, 0.7479, 0.000444, 0.759, 0.002486, 0.8065, 0.09725, 0.7567, 0.09725, 0.759, 0.002486, 0.8042, 0.002486, 0.09572, 0.5905, 0.0958, 0.4963, 0.1832, 0.493, 0.1899, 0.5883, 0.6688, 0.095, 0.6722, 0.000444, 0.6834, 0.002486, 0.6811, 0.09725, 0.7432, 0.095, 0.7309, 0.09725, 0.7286, 0.002487, 0.7397, 0.0004457, 0.08046, 0.03362, 0.1614, 0.000444, 0.1717, 0.01084, 0.08042, 0.04504, 0.3092, 0.2632, 0.2977, 0.2632, 0.3324, 0.1717, 0.3428, 0.1821, 0.3096, 0.08046, 0.3428, 0.1614, 0.3324, 0.1717, 0.2982, 0.08042, 0.2632, 0.03407, 0.2632, 0.04554, 0.1717, 0.01084, 0.1821, 0.0004442, 0.03407, 0.08007, 0.04554, 0.08008, 0.01084, 0.1716, 0.0004442, 0.1612, 0.03362, 0.2628, 0.000444, 0.1819, 0.01084, 0.1716, 0.04504, 0.2628, 0.08007, 0.3092, 0.08008, 0.2977, 0.1716, 0.3324, 0.1612, 0.3428, 0.2628, 0.3096, 0.1819, 0.3428, 0.1716, 0.3324, 0.2628, 0.2982, 0.8447, 0.752, 0.8376, 0.6807, 0.933, 0.6657, 0.9417, 0.752, 0.7678, 0.8811, 0.7767, 0.8839, 0.7728, 0.9809, 0.762, 0.9775, 0.2058, 0.8851, 0.2771, 0.8922, 0.2771, 0.9892, 0.1908, 0.9805, 0.8141, 0.8839, 0.8231, 0.8811, 0.8289, 0.9775, 0.8181, 0.9809, 0.2771, 0.8922, 0.3483, 0.8851, 0.3633, 0.9805, 0.2771, 0.9892, 0.6541, 0.8879, 0.6915, 0.8879, 0.6955, 0.9849, 0.6502, 0.9849, 0.5866, 0.7801, 0.6578, 0.7873, 0.6578, 0.8842, 0.5716, 0.8756, 0.6915, 0.8879, 0.7005, 0.8851, 0.7063, 0.9815, 0.6955, 0.9849, 0.7767, 0.7832, 0.8142, 0.7832, 0.8181, 0.8802, 0.7728, 0.8802, 0.6578, 0.7873, 0.7291, 0.7801, 0.7441, 0.8756, 0.6578, 0.8842, 0.6452, 0.8851, 0.6541, 0.8879, 0.6502, 0.9849, 0.6394, 0.9815, 0.8142, 0.7832, 0.8231, 0.7804, 0.8289, 0.8768, 0.8181, 0.8802, 0.3962, 0.7802, 0.4675, 0.7873, 0.4675, 0.8842, 0.3812, 0.8756, 0.05261, 0.888, 0.05654, 0.985, 0.01124, 0.985, 0.01517, 0.888, 0.7678, 0.7804, 0.7767, 0.7832, 0.7728, 0.8802, 0.762, 0.8768, 0.4675, 0.7873, 0.5387, 0.7802, 0.5537, 0.8756, 0.4675, 0.8842, 0.006248, 0.8851, 0.01517, 0.888, 0.01124, 0.985, 0.000444, 0.9816, 0.8376, 0.8232, 0.8447, 0.752, 0.9417, 0.752, 0.933, 0.8382, 0.8141, 0.8839, 0.8181, 0.9809, 0.7728, 0.9809, 0.7767, 0.8839, 0.05261, 0.888, 0.06153, 0.8851, 0.06733, 0.9816, 0.05654, 0.985, 0.08042, 0.04504, 0.09319, 0.06484, 0.06442, 0.09352, 0.04554, 0.08008, 0.01084, 0.1716, 0.03382, 0.1724, 0.06484, 0.2501, 0.04504, 0.2628, 0.2982, 0.08042, 0.2784, 0.09319, 0.2497, 0.06442, 0.2632, 0.04554, 0.2632, 0.04554, 0.2497, 0.06442, 0.1708, 0.03382, 0.1717, 0.01084, 0.08008, 0.2977, 0.09352, 0.2788, 0.1724, 0.3094, 0.1716, 0.3324, 0.1717, 0.01084, 0.1708, 0.03382, 0.09319, 0.06484, 0.08042, 0.04504, 0.2977, 0.2632, 0.2788, 0.2497, 0.3094, 0.1708, 0.3324, 0.1717, 0.1716, 0.3324, 0.1724, 0.3094, 0.2501, 0.2784, 0.2628, 0.2982, 0.2628, 0.2982, 0.2501, 0.2784, 0.2788, 0.2497, 0.2977, 0.2632, 0.04554, 0.08008, 0.06442, 0.09352, 0.03382, 0.1724, 0.01084, 0.1716, 0.04504, 0.2628, 0.06484, 0.2501, 0.09352, 0.2788, 0.08008, 0.2977, 0.3324, 0.1717, 0.3094, 0.1708, 0.2784, 0.09319, 0.2982, 0.08042, 0.07908, 0.1721, 0.1073, 0.173, 0.1266, 0.2184, 0.1049, 0.2386, 0.2501, 0.2784, 0.2386, 0.2383, 0.2788, 0.2497, 0.06442, 0.09352, 0.1046, 0.1049, 0.07908, 0.1721, 0.03382, 0.1724, 0.3094, 0.1708, 0.2642, 0.1712, 0.2383, 0.1046, 0.2784, 0.09319, 0.1708, 0.03382, 0.1712, 0.07908, 0.1046, 0.1049, 0.09319, 0.06484, 0.03382, 0.1724, 0.07908, 0.1721, 0.1049, 0.2386, 0.06484, 0.2501, 0.09352, 0.2788, 0.1049, 0.2386, 0.1721, 0.2642, 0.1724, 0.3094, 0.1049, 0.2386, 0.1266, 0.2184, 0.173, 0.236, 0.1721, 0.2642, 0.09319, 0.06484, 0.1046, 0.1049, 0.06442, 0.09352, 0.06484, 0.2501, 0.1049, 0.2386, 0.09352, 0.2788, 0.1724, 0.3094, 0.1721, 0.2642, 0.2386, 0.2383, 0.2501, 0.2784, 0.2788, 0.2497, 0.2386, 0.2383, 0.2642, 0.1712, 0.3094, 0.1708, 0.2497, 0.06442, 0.2383, 0.1046, 0.1712, 0.07908, 0.1708, 0.03382, 0.2784, 0.09319, 0.2383, 0.1046, 0.2497, 0.06442, 0.2642, 0.1712, 0.236, 0.1703, 0.2166, 0.1248, 0.2383, 0.1046, 0.1712, 0.07908, 0.1703, 0.1073, 0.1248, 0.1266, 0.1046, 0.1049, 0.1046, 0.1049, 0.1248, 0.1266, 0.1073, 0.173, 0.07908, 0.1721, 0.1721, 0.2642, 0.173, 0.236, 0.2184, 0.2166, 0.2386, 0.2383, 0.2386, 0.2383, 0.2184, 0.2166, 0.236, 0.1703, 0.2642, 0.1712, 0.2383, 0.1046, 0.2166, 0.1248, 0.1703, 0.1073, 0.1712, 0.07908, 0.236, 0.1703, 0.2121, 0.17, 0.1993, 0.1418, 0.2166, 0.1248, 0.1703, 0.1073, 0.17, 0.1311, 0.1418, 0.144, 0.1248, 0.1266, 0.2166, 0.1248, 0.1993, 0.1418, 0.17, 0.1311, 0.1703, 0.1073, 0.1248, 0.1266, 0.1418, 0.144, 0.1311, 0.1732, 0.1073, 0.173, 0.2184, 0.2166, 0.2015, 0.1993, 0.2121, 0.17, 0.236, 0.1703, 0.1073, 0.173, 0.1311, 0.1732, 0.144, 0.2015, 0.1266, 0.2184, 0.1266, 0.2184, 0.144, 0.2015, 0.1732, 0.2121, 0.173, 0.236, 0.173, 0.236, 0.1732, 0.2121, 0.2015, 0.1993, 0.2184, 0.2166, 0.8519, 0.3438, 0.8579, 0.357, 0.7613, 0.3569, 0.7653, 0.3463, 0.1423, 0.3573, 0.04574, 0.3573, 0.04974, 0.3467, 0.1364, 0.344, 0.8639, 0.3438, 0.9505, 0.3466, 0.9545, 0.3572, 0.8579, 0.357, 0.144, 0.2015, 0.1716, 0.1716, 0.1732, 0.2121, 0.2121, 0.17, 0.1716, 0.1716, 0.1993, 0.1418, 0.1732, 0.2121, 0.1716, 0.1716, 0.2015, 0.1993, 0.17, 0.1311, 0.1716, 0.1716, 0.1418, 0.144, 0.1993, 0.1418, 0.1716, 0.1716, 0.17, 0.1311, 0.2015, 0.1993, 0.1716, 0.1716, 0.2121, 0.17, 0.1418, 0.144, 0.1716, 0.1716, 0.1311, 0.1732, 0.1311, 0.1732, 0.1716, 0.1716, 0.144, 0.2015, 0.6253, 0.3437, 0.712, 0.3463, 0.716, 0.3569, 0.6194, 0.3569, 0.6134, 0.3437, 0.6194, 0.3569, 0.5228, 0.357, 0.5268, 0.3464, 0.3869, 0.4171, 0.3809, 0.4039, 0.4775, 0.4038, 0.4735, 0.4144, 0.3868, 0.3439, 0.4735, 0.3464, 0.4775, 0.357, 0.3809, 0.3571, 0.3749, 0.3439, 0.3809, 0.3571, 0.2843, 0.3572, 0.2883, 0.3466, 0.2883, 0.4145, 0.2843, 0.404, 0.3809, 0.4039, 0.3749, 0.4171, 0.1484, 0.4173, 0.1424, 0.4041, 0.239, 0.404, 0.235, 0.4146, 0.1483, 0.344, 0.2349, 0.3466, 0.239, 0.3572, 0.1423, 0.3573, 0.1423, 0.3573, 0.239, 0.3572, 0.239, 0.404, 0.1424, 0.4041, 0.239, 0.3572, 0.2843, 0.3572, 0.2843, 0.404, 0.239, 0.404, 0.2843, 0.3572, 0.3809, 0.3571, 0.3809, 0.4039, 0.2843, 0.404, 0.3809, 0.3571, 0.4775, 0.357, 0.4775, 0.4038, 0.3809, 0.4039, 0.4775, 0.357, 0.5228, 0.357, 0.5228, 0.4038, 0.4775, 0.4038, 0.5228, 0.357, 0.6194, 0.3569, 0.6194, 0.4037, 0.5228, 0.4038, 0.4765, 0.5905, 0.4765, 0.4963, 0.564, 0.493, 0.5707, 0.5883, 0.3812, 0.5881, 0.3887, 0.4924, 0.4765, 0.4963, 0.4765, 0.5905, 0.8822, 0.09721, 0.8323, 0.09721, 0.8346, 0.00247, 0.8799, 0.00247, 0.8822, 0.09721, 0.8799, 0.00247, 0.891, 0.000444, 0.8944, 0.09498, 0.8201, 0.09498, 0.8235, 0.000444, 0.8346, 0.00247, 0.8323, 0.09721, 0.6669, 0.5904, 0.6669, 0.4963, 0.7544, 0.493, 0.7611, 0.5882, 0.8243, 0.5891, 0.7744, 0.5891, 0.7767, 0.4944, 0.822, 0.4944, 0.5716, 0.5881, 0.579, 0.4924, 0.6669, 0.4963, 0.6669, 0.5904, 0.7622, 0.5869, 0.7656, 0.4924, 0.7767, 0.4944, 0.7744, 0.5891, 0.8243, 0.5891, 0.822, 0.4944, 0.8331, 0.4924, 0.8365, 0.5869, 0.0004698, 0.5881, 0.007955, 0.4924, 0.0958, 0.4963, 0.09572, 0.5905, 0.712, 0.4143, 0.6255, 0.4171, 0.6194, 0.4037, 0.716, 0.4037, 0.7612, 0.4037, 0.8578, 0.4038, 0.8518, 0.4172, 0.7652, 0.4143, 0.9544, 0.4039, 0.9504, 0.4145, 0.8639, 0.4172, 0.8578, 0.4038, 0.0498, 0.4147, 0.0458, 0.4041, 0.1424, 0.4041, 0.1364, 0.4173, 0.5268, 0.4144, 0.5228, 0.4038, 0.6194, 0.4037, 0.6134, 0.4171, 0.7613, 0.3569, 0.8579, 0.357, 0.8578, 0.4038, 0.7612, 0.4037, 0.8579, 0.357, 0.9545, 0.3572, 0.9544, 0.4039, 0.8578, 0.4038, 0.000444, 0.3574, 0.04574, 0.3573, 0.0458, 0.4041, 0.0005451, 0.4042, 0.04574, 0.3573, 0.1423, 0.3573, 0.1424, 0.4041, 0.0458, 0.4041, 0.6194, 0.3569, 0.716, 0.3569, 0.716, 0.4037, 0.6194, 0.4037, 0.716, 0.3569, 0.7613, 0.3569, 0.7612, 0.4037, 0.716, 0.4037, 0.0, 0.0, 0.0, 0.0, 0.0, 0.0, 0.0, 0.0, 0.0, 0.0, 0.0, 0.0, 0.0, 0.0, 0.0, 0.0, 0.0, 0.0, 0.0, 0.0, 0.0, 0.0, 0.0, 0.0, 0.0, 0.0, 0.0, 0.0, 0.0, 0.0, 0.0, 0.0, 0.0, 0.0, 0.0, 0.0, 0.0, 0.0, 0.0, 0.0, 0.0, 0.0, 0.0, 0.0, 0.0, 0.0, 0.0, 0.0, 0.0, 0.0, 0.0, 0.0, 0.0, 0.0, 0.0, 0.0, 0.0, 0.0, 0.0, 0.0, 0.0, 0.0, 0.0, 0.0, 0.0, 0.0, 0.0, 0.0, 0.0, 0.0, 0.0, 0.0, 0.0, 0.0, 0.0, 0.0, 0.0, 0.0, 0.0, 0.0, 0.0, 0.0, 0.0, 0.0, 0.0, 0.0, 0.0, 0.0, 0.0, 0.0, 0.0, 0.0, 0.0, 0.0, 0.0, 0.0, 0.0, 0.0, 0.0, 0.0, 0.0, 0.0, 0.0, 0.0, 0.0, 0.0, 0.0, 0.0, 0.0, 0.0, 0.0, 0.0, 0.0, 0.0, 0.0, 0.0, 0.0, 0.0, 0.0, 0.0, 0.0, 0.0, 0.0, 0.0, 0.0, 0.0, 0.0, 0.0, 0.0, 0.0, 0.0, 0.0, 0.0, 0.0, 0.0, 0.0, 0.0, 0.0, 0.0, 0.0, 0.0, 0.0, 0.0, 0.0, 0.0, 0.0, 0.0, 0.0, 0.0, 0.0, 0.0, 0.0, 0.0, 0.0, 0.0, 0.0, 0.0, 0.0, 0.0, 0.0, 0.0, 0.0, 0.0, 0.0, 0.0, 0.0, 0.0, 0.0, 0.0, 0.0, 0.0, 0.0, 0.0, 0.0, 0.0, 0.0, 0.0, 0.0, 0.0, 0.0, 0.0, 0.0, 0.0, 0.0, 0.0, 0.0, 0.0, 0.0, 0.0, 0.0, 0.0, 0.0, 0.0, 0.0, 0.0, 0.0, 0.0, 0.0, 0.0, 0.0, 0.0, 0.0, 0.0, 0.0, 0.0, 0.0, 0.0, 0.0, 0.0, 0.0, 0.0, 0.0, 0.0, 0.0, 0.0, 0.0, 0.0, 0.0, 0.0, 0.0, 0.0, 0.0, 0.0, 0.0, 0.0, 0.0, 0.0, 0.0, 0.0, 0.0, 0.0, 0.0, 0.0, 0.0, 0.0, 0.0, 0.0, 0.0, 0.0, 0.0, 0.0, 0.0, 0.0, 0.0, 0.0, 0.0, 0.0, 0.0, 0.0, 0.0, 0.0, 0.0, 0.0, 0.0, 0.0, 0.0, 0.0, 0.0, 0.0, 0.0, 0.0, 0.0, 0.0, 0.0, 0.0, 0.0, 0.0, 0.0, 0.0, 0.0, 0.0, 0.0, 0.0, 0.0, 0.0, 0.0, 0.0, 0.0, 0.0, 0.0, 0.0, 0.0, 0.0, 0.0, 0.0, 0.0, 0.0, 0.0, 0.0, 0.0, 0.0, 0.0, 0.0, 0.0, 0.0, 0.0, 0.0, 0.0, 0.0, 0.0, 0.0, 0.0, 0.0, 0.0, 0.0, 0.0, 0.0, 0.0, 0.0, 0.0, 0.0, 0.0, 0.0, 0.0, 0.0, 0.0, 0.0, 0.0, 0.0, 0.0, 0.0, 0.0, 0.0, 0.0, 0.0, 0.0, 0.0, 0.0, 0.0, 0.0, 0.0, 0.0, 0.0, 0.0, 0.0, 0.0, 0.0, 0.0, 0.0, 0.0, 0.0, 0.0, 0.0, 0.0, 0.0, 0.0, 0.0, 0.0, 0.0, 0.0, 0.0, 0.0, 0.0, 0.0, 0.0, 0.0, 0.0, 0.0, 0.0, 0.0, 0.0, 0.0, 0.0, 0.0, 0.0, 0.0, 0.0, 0.0, 0.0, 0.0, 0.0, 0.0, 0.0, 0.0, 0.0, 0.0, 0.0, 0.0, 0.0, 0.0, 0.0, 0.0, 0.0, 0.0, 0.0, 0.0, 0.0, 0.0, 0.0, 0.0, 0.0, 0.0, 0.0, 0.0, 0.0, 0.0, 0.0, 0.0, 0.0, 0.0, 0.0, 0.0, 0.0, 0.0, 0.0, 0.0, 0.0, 0.0, 0.0, 0.0, 0.0, 0.0, 0.0, 0.0, 0.0, 0.0, 0.0, 0.0, 0.0, 0.0, 0.0, 0.0, 0.0, 0.0, 0.0, 0.0, 0.0, 0.0, 0.0, 0.0, 0.0, 0.0, 0.0, 0.0, 0.0, 0.0, 0.0, 0.0, 0.0, 0.0, 0.0, 0.0, 0.0, 0.0, 0.0, 0.0, 0.0, 0.0, 0.0, 0.0, 0.0, 0.0, 0.0, 0.0, 0.0, 0.0, 0.0, 0.0, 0.0, 0.0, 0.0, 0.0, 0.0, 0.0, 0.0, 0.0, 0.0, 0.0, 0.0, 0.0, 0.0, 0.0, 0.0, 0.0, 0.0, 0.0, 0.0, 0.0, 0.0, 0.0, 0.0, 0.0, 0.0, 0.0, 0.0, 0.0, 0.0, 0.0, 0.0, 0.0, 0.0, 0.0, 0.0, 0.0, 0.0, 0.0, 0.0, 0.0, 0.0, 0.0, 0.0, 0.0, 0.0, 0.0, 0.0, 0.0, 0.0, 0.0, 0.0, 0.0, 0.0, 0.0, 0.0, 0.0, 0.0, 0.0, 0.0, 0.0, 0.0, 0.0, 0.0, 0.0, 0.0, 0.0, 0.0, 0.0, 0.0, 0.0, 0.0, 0.0, 0.0, 0.0, 0.0, 0.0, 0.0, 0.0, 0.0, 0.0, 0.0, 0.0, 0.0, 0.0, 0.0, 0.0, 0.0, 0.0, 0.0, 0.0, 0.0, 0.0, 0.0, 0.0, 0.0, 0.0, 0.0, 0.0, 0.0, 0.0, 0.0, 0.0, 0.0, 0.0, 0.0, 0.0, 0.0, 0.0, 0.0, 0.0, 0.0, 0.0, 0.0, 0.0, 0.0, 0.0, 0.0, 0.0, 0.0, 0.0, 0.0, 0.0, 0.0, 0.0, 0.0, 0.0, 0.0, 0.0, 0.0, 0.0, 0.0, 0.0, 0.0, 0.0, 0.0, 0.0, 0.0, 0.0, 0.0, 0.0, 0.0, 0.0, 0.0, 0.0, 0.0, 0.0, 0.0, 0.0, 0.0, 0.0, 0.0, 0.0, 0.0, 0.0, 0.0, 0.0, 0.0, 0.0, 0.0, 0.0, 0.0, 0.0, 0.0, 0.0, 0.0, 0.0, 0.0, 0.0, 0.0, 0.0, 0.0, 0.0, 0.0, 0.0, 0.0, 0.0, 0.0, 0.0, 0.0, 0.0, 0.0, 0.0, 0.0, 0.0, 0.0, 0.0, 0.0, 0.0, 0.0, 0.0, 0.0, 0.0, 0.0, 0.0, 0.0, 0.0, 0.0, 0.0, 0.0, 0.0, 0.0, 0.0, 0.0, 0.0, 0.0, 0.0, 0.0, 0.0, 0.0, 0.0, 0.0, 0.0, 0.0, 0.0, 0.0, 0.0, 0.0, 0.0, 0.0, 0.0, 0.0, 0.0, 0.0, 0.0, 0.0, 0.0, 0.0, 0.0, 0.0, 0.0, 0.0, 0.0, 0.0, 0.0, 0.0, 0.0, 0.0, 0.0, 0.0, 0.0, 0.0, 0.0, 0.0, 0.0, 0.0, 0.0, 0.0, 0.0, 0.0, 0.0, 0.0, 0.0, 0.0, 0.0, 0.0, 0.0, 0.0, 0.0, 0.0, 0.0, 0.0, 0.0, 0.0, 0.0, 0.0, 0.0, 0.0, 0.0, 0.0, 0.0, 0.0, 0.0, 0.0, 0.0, 0.0, 0.0, 0.0, 0.0, 0.0, 0.0, 0.0, 0.0, 0.0, 0.0, 0.0, 0.0, 0.0, 0.0, 0.0, 0.0, 0.0, 0.0, 0.0, 0.0, 0.0, 0.0, 0.0, 0.0, 0.0, 0.0, 0.0, 0.0, 0.0, 0.0, 0.0, 0.0, 0.0, 0.0, 0.0, 0.0, 0.0, 0.0, 0.0, 0.0, 0.0, 0.0, 0.0, 0.0, 0.0, 0.0, 0.0, 0.0, 0.0, 0.0, 0.0, 0.0, 0.0, 0.0, 0.0, 0.0, 0.0, 0.0, 0.0, 0.0, 0.0, 0.0, 0.0, 0.0, 0.0, 0.0, 0.0, 0.0, 0.0, 0.0, 0.0, 0.0, 0.0, 0.0, 0.0, 0.0, 0.0, 0.0, 0.0, 0.0, 0.0, 0.0, 0.0, 0.0, 0.0, 0.0, 0.0, 0.0, 0.0, 0.0, 0.0, 0.0, 0.0, 0.0, 0.0, 0.0, 0.0, 0.0, 0.0, 0.0, 0.0, 0.0, 0.0, 0.0, 0.0, 0.0, 0.0, 0.0, 0.0, 0.0, 0.0, 0.0, 0.0, 0.0, 0.0, 0.0, 0.0, 0.0, 0.0, 0.0, 0.0, 0.0, 0.0, 0.0, 0.0, 0.0, 0.0, 0.0, 0.0, 0.0, 0.0, 0.0, 0.0, 0.0, 0.0, 0.0, 0.0, 0.0, 0.0, 0.0, 0.0, 0.0, 0.0, 0.0, 0.0, 0.0, 0.0, 0.0, 0.0, 0.0, 0.0, 0.0, 0.0, 0.0, 0.0, 0.0, 0.0, 0.0, 0.0, 0.0, 0.0, 0.0, 0.0, 0.0, 0.0, 0.0, 0.0, 0.0, 0.0, 0.0, 0.0, 0.0, 0.0, 0.0, 0.0, 0.0, 0.0, 0.0, 0.0, 0.0, 0.0, 0.0, 0.0, 0.0, 0.0, 0.0, 0.0, 0.0, 0.0, 0.0, 0.0, 0.0, 0.0, 0.0, 0.0, 0.0, 0.0, 0.0, 0.0, 0.0, 0.0, 0.0, 0.0, 0.0, 0.0, 0.0, 0.0, 0.0, 0.0, 0.0, 0.0, 0.0, 0.0, 0.0, 0.0, 0.0, 0.0, 0.0, 0.0, 0.0, 0.0, 0.0, 0.0, 0.0, 0.0, 0.0, 0.0, 0.0, 0.0, 0.0, 0.0, 0.0, 0.0, 0.0, 0.0, 0.0, 0.0, 0.0, 0.0, 0.0, 0.0, 0.0, 0.0, 0.0, 0.0, 0.0, 0.0, 0.0, 0.0, 0.0, 0.0, 0.0, 0.0, 0.0, 0.0, 0.0, 0.0, 0.0, 0.0, 0.0, 0.0, 0.0, 0.0, 0.0, 0.0, 0.0, 0.0, 0.0, 0.0, 0.0, 0.0, 0.0, 0.0, 0.0, 0.0, 0.0, 0.0, 0.0, 0.0, 0.0, 0.0, 0.0, 0.0, 0.0, 0.0, 0.0, 0.0, 0.0, 0.0, 0.0, 0.0, 0.0, 0.0, 0.0, 0.0, 0.0, 0.0, 0.0, 0.0, 0.0, 0.0, 0.0, 0.0, 0.0, 0.0, 0.0, 0.0, 0.0, 0.0, 0.0, 0.0, 0.0, 0.0, 0.0, 0.0, 0.0, 0.0, 0.0, 0.0, 0.0, 0.0, 0.0, 0.0, 0.0, 0.0, 0.0, 0.0, 0.0, 0.0, 0.0, 0.0, 0.0, 0.0, 0.0, 0.0, 0.0, 0.0, 0.0, 0.0, 0.0, 0.0, 0.0, 0.0, 0.0, 0.0, 0.0, 0.0, 0.0, 0.0, 0.0, 0.0, 0.0, 0.0, 0.0, 0.0, 0.0])
me_circle.use_remesh_preserve_volume = False
me_circle.use_remesh_preserve_attributes = False
me_circle.use_mirror_vertex_groups = False
me_circle.update()
me_circle_001 = bpy.data.meshes.new('Circle.001')
me_circle_001.from_pydata([(-1.235, -44.7, -64.11), (1.235, -44.7, -64.11), (-1.235, -42.1, -63.89), (1.235, -42.1, -63.89), (-0.76, -38.7, -83.6), (0.76, -38.7, -83.6), (-0.76, -37.1, -83.6), (0.76, -37.1, -83.6), (-9.5, -52.0, -46.0), (9.5, -52.0, -46.0), (-9.5, -42.44, -56.02), (9.5, -42.44, -56.02), (-9.5, -59.0, -57.0), (9.5, -59.0, -57.0), (-9.5, -41.56, -65.98), (9.5, -41.56, -65.98), (-1.9, -67.0, -8.0), (1.9, -67.0, -8.0), (-9.5, -57.0, -5.0), (9.5, -57.0, -5.0), (-1.9, -69.0, -49.0), (1.9, -69.0, -49.0), (-9.5, -59.0, -57.0), (9.5, -59.0, -57.0), (9.5, -49.0, -15.0), (-9.5, -49.0, -15.0), (9.5, -56.0, -15.0), (-9.5, -56.0, -15.0), (9.5, -49.0, -5.0), (-9.5, -49.0, -5.0), (9.5, -57.0, -5.0), (-9.5, -57.0, -5.0), (-16.04, 12.36, -62.28), (-22.68, -3.615, -60.89), (-16.04, -19.59, -59.49), (-1.983e-06, -26.21, -58.91), (16.04, -19.59, -59.49), (22.68, -3.615, -60.89), (16.04, 12.36, -62.28), (-3.234e-13, 18.98, -62.86), (-3.993e-13, 26.89, -33.44), (19.8, 18.72, -32.73), (28.0, -1.0, -31.0), (19.8, -20.72, -29.27), (-2.448e-06, -28.89, -28.56), (-19.8, -20.72, -29.27), (-28.0, -1.0, -31.0), (-19.8, 18.72, -32.73), (-3.195e-13, 23.93, -3.066), (15.84, 17.39, -2.495), (22.4, 1.615, -1.114), (15.84, -14.16, 0.2663), (-1.958e-06, -20.7, 0.8381), (-15.84, -14.16, 0.2663), (-22.4, 1.615, -1.114), (-15.84, 17.39, -2.495), (-1.073e-06, 2.486, 8.848), (-9.537e-07, -4.486, -70.85), (1.9, -71.5, -23.0), (9.5, -52.0, -46.0), (-9.5, -52.0, -46.0), (-1.9, -71.5, -23.0)], [], [(15, 13, 12, 14), (5, 7, 3, 1), (1, 3, 2, 0), (11, 15, 14, 10), (8, 10, 14, 12), (0, 2, 6, 4), (17, 19, 18, 16), (13, 15, 11, 9), (5, 1, 0, 4), (23, 21, 20, 22), (7, 5, 4, 6), (13, 9, 8, 12), (9, 11, 10, 8), (3, 7, 6, 2), (61, 60, 22, 20), (59, 23, 22, 60), (31, 29, 25, 27), (58, 59, 19, 17), (58, 17, 16, 61), (26, 24, 28, 30), (26, 30, 31, 27), (28, 24, 25, 29), (30, 28, 29, 31), (24, 26, 27, 25), (44, 45, 34, 35), (40, 41, 38, 39), (45, 46, 33, 34), (46, 47, 32, 33), (42, 43, 36, 37), (47, 40, 39, 32), (41, 42, 37, 38), (43, 44, 35, 36), (47, 46, 54, 55), (45, 44, 52, 53), (43, 42, 50, 51), (41, 40, 48, 49), (40, 47, 55, 48), (46, 45, 53, 54), (44, 43, 51, 52), (42, 41, 49, 50), (52, 51, 56), (50, 49, 56), (55, 54, 56), (53, 52, 56), (51, 50, 56), (49, 48, 56), (48, 55, 56), (54, 53, 56), (38, 37, 57), (37, 36, 57), (33, 32, 57), (39, 38, 57), (32, 39, 57), (35, 34, 57), (36, 35, 57), (34, 33, 57), (21, 58, 61, 20), (21, 23, 59, 58), (19, 59, 60, 18), (16, 18, 60, 61)])
me_circle_001.polygons.foreach_set('use_smooth', [0, 0, 0, 0, 0, 0, 0, 0, 0, 0, 0, 0, 0, 0, 0, 0, 0, 0, 0, 0, 0, 0, 0, 0, 1, 1, 1, 1, 1, 1, 1, 1, 1, 1, 1, 1, 1, 1, 1, 1, 1, 1, 1, 1, 1, 1, 1, 1, 1, 1, 1, 1, 1, 1, 1, 1, 0, 0, 0, 0])
_uv = me_circle_001.uv_layers.new(name='UVMap')
_uv.uv.foreach_set('vector', [0.0, 0.0, 0.0, 0.0, 0.0, 0.0, 0.0, 0.0, 0.0, 0.0, 0.0, 0.0, 0.0, 0.0, 0.0, 0.0, 0.0, 0.0, 0.0, 0.0, 0.0, 0.0, 0.0, 0.0, 0.0, 0.0, 0.0, 0.0, 0.0, 0.0, 0.0, 0.0, 0.0, 0.0, 0.0, 0.0, 0.0, 0.0, 0.0, 0.0, 0.0, 0.0, 0.0, 0.0, 0.0, 0.0, 0.0, 0.0, 0.0, 0.0, 0.0, 0.0, 0.0, 0.0, 0.0, 0.0, 0.0, 0.0, 0.0, 0.0, 0.0, 0.0, 0.0, 0.0, 0.0, 0.0, 0.0, 0.0, 0.0, 0.0, 0.0, 0.0, 0.0, 0.0, 0.0, 0.0, 0.0, 0.0, 0.0, 0.0, 0.0, 0.0, 0.0, 0.0, 0.0, 0.0, 0.0, 0.0, 0.0, 0.0, 0.0, 0.0, 0.0, 0.0, 0.0, 0.0, 0.0, 0.0, 0.0, 0.0, 0.0, 0.0, 0.0, 0.0, 0.0, 0.0, 0.0, 0.0, 0.0, 0.0, 0.0, 0.0, 0.0, 0.0, 0.0, 0.0, 0.0, 0.0, 0.0, 0.0, 0.0, 0.0, 0.0, 0.0, 0.0, 0.0, 0.0, 0.0, 0.0, 0.0, 0.0, 0.0, 0.0, 0.0, 0.0, 0.0, 0.0, 0.0, 0.0, 0.0, 0.0, 0.0, 0.0, 0.0, 0.0, 0.0, 0.0, 0.0, 0.0, 0.0, 0.0, 0.0, 0.0, 0.0, 0.0, 0.0, 0.0, 0.0, 0.0, 0.0, 0.0, 0.0, 0.0, 0.0, 0.0, 0.0, 0.0, 0.0, 0.0, 0.0, 0.0, 0.0, 0.0, 0.0, 0.0, 0.0, 0.0, 0.0, 0.0, 0.0, 0.0, 0.0, 0.0, 0.0, 0.0, 0.0, 0.0, 0.0, 0.0, 0.0, 0.0, 0.0, 0.3989, 0.2502, 0.282, 0.2497, 0.2663, 6.353e-08, 0.361, 0.0004286, 0.1168, 0.7497, 0.0, 0.75, 0.03829, 0.5003, 0.1329, 0.5001, 0.282, 0.2497, 0.1168, 0.2497, 0.1325, 0.0, 0.2663, 6.353e-08, 0.1168, 0.2497, 0.0, 0.2502, 0.03789, 0.0004286, 0.1325, 0.0, 1.0, 0.7035, 0.8832, 0.7032, 0.8671, 0.4536, 0.9617, 0.4538, 0.282, 0.75, 0.1168, 0.7497, 0.1329, 0.5001, 0.2667, 0.5003, 0.4778, 3.177e-08, 0.643, 0.0, 0.6273, 0.1278, 0.4935, 0.1278, 0.8832, 0.7032, 0.718, 0.7035, 0.7333, 0.4538, 0.8671, 0.4536, 0.0, 0.2502, 0.1168, 0.2497, 0.1333, 0.4997, 0.03989, 0.5001, 0.282, 0.2497, 0.3989, 0.2502, 0.359, 0.5001, 0.2655, 0.4997, 0.8832, 0.7032, 1.0, 0.7035, 0.9605, 0.9535, 0.8671, 0.9532, 0.0, 0.75, 0.1168, 0.7497, 0.1329, 0.9998, 0.03948, 1.0, 0.1168, 0.7497, 0.282, 0.75, 0.2651, 1.0, 0.1329, 0.9998, 0.1168, 0.2497, 0.282, 0.2497, 0.2655, 0.4997, 0.1333, 0.4997, 0.718, 0.7035, 0.8832, 0.7032, 0.8671, 0.9532, 0.7349, 0.9535, 0.641, 0.9055, 0.4758, 0.9055, 0.4923, 0.7748, 0.6245, 0.7748, 0.718, 0.5477, 0.718, 0.6807, 0.5584, 0.584, 0.6245, 0.7748, 0.4923, 0.7748, 0.5584, 0.584, 0.3989, 0.5477, 0.4923, 0.4536, 0.5584, 0.584, 0.6245, 0.4536, 0.718, 0.5477, 0.5584, 0.584, 0.718, 0.6807, 0.6245, 0.7748, 0.5584, 0.584, 0.4923, 0.7748, 0.3989, 0.6807, 0.5584, 0.584, 0.3989, 0.6807, 0.3989, 0.5477, 0.5584, 0.584, 0.4923, 0.4536, 0.6245, 0.4536, 0.5584, 0.584, 0.4935, 0.1278, 0.6273, 0.1278, 0.5604, 0.3205, 0.6273, 0.1278, 0.7219, 0.2232, 0.5604, 0.3205, 0.4935, 0.4536, 0.3989, 0.3581, 0.5604, 0.3205, 0.3989, 0.2232, 0.4935, 0.1278, 0.5604, 0.3205, 0.3989, 0.3581, 0.3989, 0.2232, 0.5604, 0.3205, 0.7219, 0.3581, 0.6273, 0.4536, 0.5604, 0.3205, 0.7219, 0.2232, 0.7219, 0.3581, 0.5604, 0.3205, 0.6273, 0.4536, 0.4935, 0.4536, 0.5604, 0.3205, 0.0, 0.0, 0.0, 0.0, 0.0, 0.0, 0.0, 0.0, 0.0, 0.0, 0.0, 0.0, 0.0, 0.0, 0.0, 0.0, 0.0, 0.0, 0.0, 0.0, 0.0, 0.0, 0.0, 0.0, 0.0, 0.0, 0.0, 0.0, 0.0, 0.0, 0.0, 0.0])
me_circle_001.use_remesh_preserve_volume = False
me_circle_001.use_remesh_preserve_attributes = False
me_circle_001.use_mirror_vertex_groups = False
me_circle_001.update()

# ---- objects
ob_airship_01_ref = bpy.data.objects.new('airship_01_ref', me_circle)
ob_airship_01_phy = bpy.data.objects.new('airship_01_phy', me_circle_001)

# ---- transforms, parenting, visibility, modifiers, constraints
ob_airship_01_ref.location = (0.0, 0.0, 0.0)
ob_airship_01_ref.rotation_euler = (1.571, -0.0, -0.0)
ob_airship_01_ref.lineart.crease_threshold = 0.0
_m = ob_airship_01_ref.modifiers.new('EdgeSplit', 'EDGE_SPLIT')
_m.use_edge_angle = False
ob_airship_01_phy.location = (0.0, 0.0, 0.0)
ob_airship_01_phy.rotation_euler = (1.571, -0.0, -0.0)
ob_airship_01_phy.lineart.crease_threshold = 0.0
_m = ob_airship_01_phy.modifiers.new('EdgeSplit', 'EDGE_SPLIT')
_m.use_edge_angle = False

# ---- collection membership
col_collection_1.objects.link(ob_airship_01_ref)
col_collection_2.objects.link(ob_airship_01_phy)

# ---- scene / render settings (as saved in the file)
scene.frame_start = 1; scene.frame_end = 250; scene.frame_set(1)
scene.render.engine = 'BLENDER_EEVEE_NEXT'
scene.render.resolution_percentage = 50
scene.render.dither_intensity = 0.0
scene.cycles.use_denoising = False
scene.cycles.samples = 10
scene.cycles.sampling_pattern = 'TABULATED_SOBOL'
scene.cycles.light_sampling_threshold = 0.0
scene.cycles.use_adaptive_sampling = False
scene.cycles.use_light_tree = False
scene.cycles.blur_glossy = 0.0
scene.cycles.pixel_filter_type = 'GAUSSIAN'
scene.cycles.sample_clamp_indirect = 0.0
scene.view_settings.view_transform = 'Standard'
bpy.context.view_layer.update()

# ---- added for rendering (the .blend has no active camera and no usable light): camera, sun
cam_auto = bpy.data.cameras.new('AutoCamera')
cam_auto.lens = 50.0
cam_auto.sensor_width = 36.0
cam_auto.clip_end = 2373.35
ob_auto_camera = bpy.data.objects.new('AutoCamera', cam_auto)
scene.collection.objects.link(ob_auto_camera)
ob_auto_camera.location = (135.234, -124.905, 85.8842)
ob_auto_camera.rotation_euler = (1.09748, -7.21219e-08, 0.694738)
scene.camera = ob_auto_camera
light_auto_sun = bpy.data.lights.new('AutoSun', 'SUN')
light_auto_sun.energy = 3.0
light_auto_sun.angle = 0.0523599
ob_auto_sun = bpy.data.objects.new('AutoSun', light_auto_sun)
scene.collection.objects.link(ob_auto_sun)
ob_auto_sun.rotation_euler = (0.872665, 0.174533, 0.523599)
bpy.context.view_layer.update()
